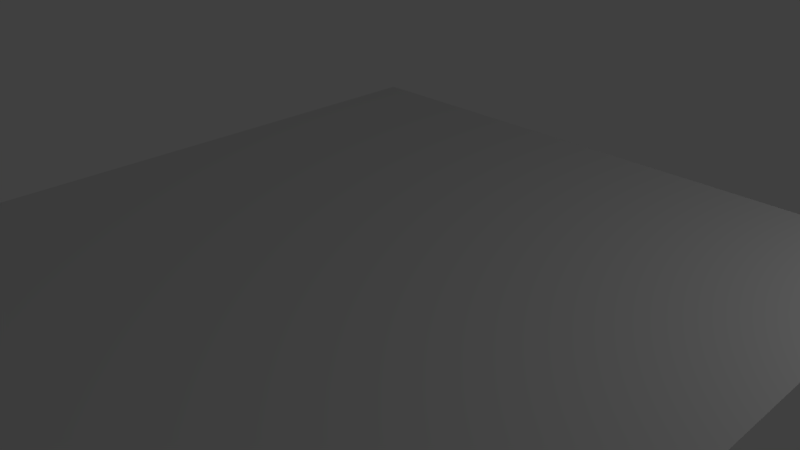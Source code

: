 # Source: Floor.blend  (saved by Blender 2.77.0; exported with 4.5.12 LTS)
import bpy
from mathutils import Matrix  # noqa: F401  (used for matrix-valued properties, if any)

bpy.ops.wm.read_factory_settings(use_empty=True)
scene = bpy.context.scene
scene.name = 'Scene'

# ---- collections
col_collection_1 = bpy.data.collections.new('Collection 1'); scene.collection.children.link(col_collection_1)

# ---- world
world_world = bpy.data.worlds.new('World'); scene.world = world_world
world_world.color = (0.05088, 0.05088, 0.05088)
world_world.use_sun_shadow = False
world_world.sun_shadow_jitter_overblur = 0.0
world_world.cycles.sampling_method = 'MANUAL'

# ---- cameras
cam_camera = bpy.data.cameras.new('Camera')
cam_camera.clip_end = 100.0
cam_camera.lens = 35.0
cam_camera.sensor_width = 32.0
cam_camera.sensor_height = 18.0
cam_camera.ortho_scale = 7.314
cam_camera.dof.focus_distance = 0.0
cam_camera.dof.aperture_fstop = 128.0

# ---- lights
light_point = bpy.data.lights.new('Point', 'POINT')
light_point.transmission_factor = 0.0
light_point.energy = 100.0
light_point.shadow_buffer_clip_start = 0.5
light_point.shadow_soft_size = 0.1
light_point.shadow_maximum_resolution = 0.006
light_point.use_absolute_resolution = True
light_lamp = bpy.data.lights.new('Lamp', 'POINT')
light_lamp.transmission_factor = 0.0
light_lamp.cutoff_distance = 30.0
light_lamp.energy = 100.0
light_lamp.shadow_buffer_clip_start = 1.001
light_lamp.shadow_soft_size = 0.1
light_lamp.shadow_maximum_resolution = 0.006
light_lamp.use_absolute_resolution = True

# ---- meshes
me_plane_001 = bpy.data.meshes.new('Plane.001')
me_plane_001.from_pydata([(-1.0, -1.0, 0.0), (1.0, -1.0, 0.0), (-1.0, 1.0, 0.0), (1.0, 1.0, 0.0)], [], [(0, 1, 3, 2)])
_uv = me_plane_001.uv_layers.new(name='UVMap')
_uv.uv.foreach_set('vector', [0.0001, 9.998e-05, 0.9999, 9.998e-05, 0.9999, 0.9999, 9.998e-05, 0.9999])
me_plane_001.use_remesh_preserve_volume = False
me_plane_001.use_remesh_preserve_attributes = False
me_plane_001.use_mirror_vertex_groups = False
me_plane_001.update()

# ---- objects
ob_point = bpy.data.objects.new('Point', light_point)
ob_lamp = bpy.data.objects.new('Lamp', light_lamp)
ob_camera = bpy.data.objects.new('Camera', cam_camera)
ob_plane_001 = bpy.data.objects.new('Plane.001', me_plane_001)

# ---- transforms, parenting, visibility, modifiers, constraints
ob_point.location = (-9.256, -1.767, -1.139)
ob_point.lineart.crease_threshold = 0.0
ob_lamp.location = (7.711, 3.95, 4.121)
ob_lamp.rotation_euler = (0.6503, 0.05522, -4.622)
ob_lamp.scale = (21.23, 2.194, 2.392)
ob_lamp.lock_rotations_4d = False
ob_lamp.empty_display_type = 'ARROWS'
ob_lamp.color = (0.0, 0.0, 0.0, 0.0)
ob_lamp.lineart.crease_threshold = 0.0
ob_camera.location = (7.481, -6.508, 5.344)
ob_camera.rotation_euler = (1.109, 0.01082, 0.8149)
ob_camera.lock_rotations_4d = False
ob_camera.empty_display_type = 'ARROWS'
ob_camera.color = (0.0, 0.0, 0.0, 0.0)
ob_camera.display_type = 'WIRE'
ob_camera.lineart.crease_threshold = 0.0
ob_plane_001.location = (0.0, 0.0, 0.0)
ob_plane_001.scale = (5.0, 5.0, 1.0)
ob_plane_001.lineart.crease_threshold = 0.0

# ---- collection membership
col_collection_1.objects.link(ob_point)
col_collection_1.objects.link(ob_lamp)
col_collection_1.objects.link(ob_camera)
col_collection_1.objects.link(ob_plane_001)

# ---- scene / render settings (as saved in the file)
scene.camera = ob_camera
scene.frame_start = 1; scene.frame_end = 250; scene.frame_set(6)
scene.render.engine = 'BLENDER_EEVEE_NEXT'
scene.render.resolution_percentage = 50
scene.render.dither_intensity = 0.0
scene.cycles.use_denoising = False
scene.cycles.samples = 128
scene.cycles.sampling_pattern = 'TABULATED_SOBOL'
scene.cycles.light_sampling_threshold = 0.0
scene.cycles.use_adaptive_sampling = False
scene.cycles.use_light_tree = False
scene.cycles.blur_glossy = 0.0
scene.cycles.sample_clamp_indirect = 0.0
scene.view_settings.view_transform = 'Standard'
bpy.context.view_layer.update()
